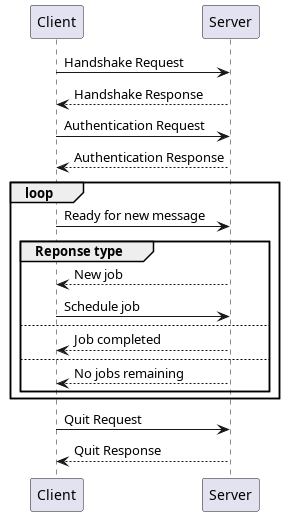

The diagram above was rendered by PlantUML. Its source (embedded in the PNG):
@startuml
Client -> Server: Handshake Request
Server --> Client: Handshake Response
Client -> Server: Authentication Request
Server --> Client: Authentication Response

loop
    Client -> Server: Ready for new message

	group Reponse type
	 Server --> Client: New job
	 Client -> Server: Schedule job
	else
	 Server --> Client: Job completed
	else
	 Server --> Client: No jobs remaining
	end
end

Client -> Server: Quit Request
Server --> Client: Quit Response

@enduml